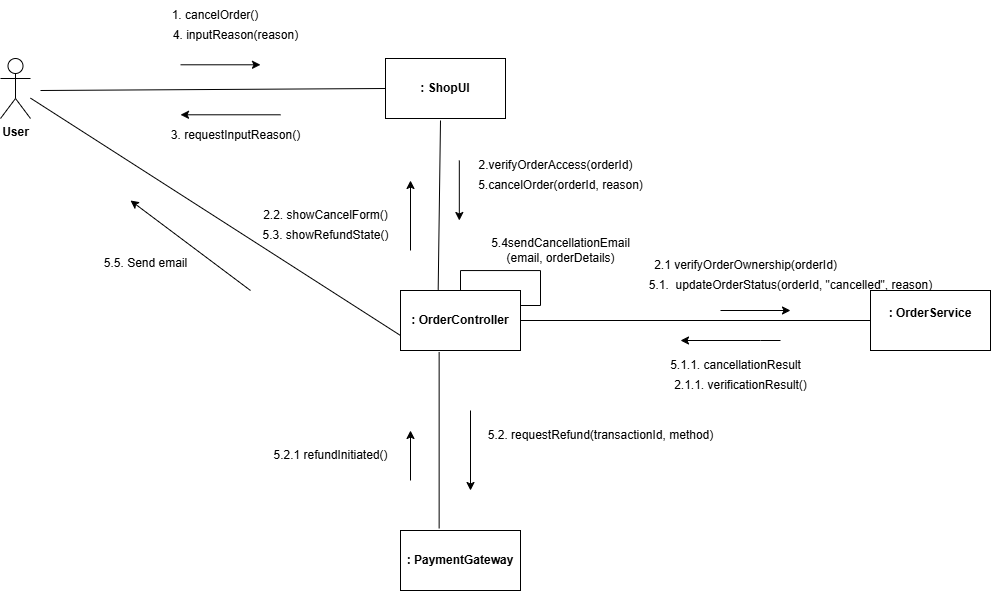

The diagram above was exported from draw.io. Its source (the exported page's mxGraphModel, read from the mxfile embedded in the PNG):
<mxGraphModel dx="1184" dy="611" grid="1" gridSize="10" guides="1" tooltips="1" connect="1" arrows="1" fold="1" page="1" pageScale="1" pageWidth="850" pageHeight="1100" math="0" shadow="0">
  <root>
    <mxCell id="0" />
    <mxCell id="1" parent="0" />
    <mxCell id="HfENYG_coxyejBx5tCMK-1" value="&lt;b&gt;User&lt;/b&gt;&lt;div&gt;&lt;br&gt;&lt;/div&gt;" style="shape=umlActor;verticalLabelPosition=bottom;verticalAlign=top;html=1;outlineConnect=0;" vertex="1" parent="1">
      <mxGeometry x="40" y="88" width="30" height="60" as="geometry" />
    </mxCell>
    <mxCell id="HfENYG_coxyejBx5tCMK-2" value="&lt;b&gt;: ShopUI&lt;/b&gt;" style="rounded=0;whiteSpace=wrap;html=1;" vertex="1" parent="1">
      <mxGeometry x="425" y="88" width="120" height="60" as="geometry" />
    </mxCell>
    <mxCell id="HfENYG_coxyejBx5tCMK-3" value="&lt;b&gt;: OrderController&lt;/b&gt;" style="rounded=0;whiteSpace=wrap;html=1;" vertex="1" parent="1">
      <mxGeometry x="440" y="320" width="120" height="60" as="geometry" />
    </mxCell>
    <mxCell id="HfENYG_coxyejBx5tCMK-5" value="&lt;b&gt;: OrderService&lt;/b&gt;&lt;div&gt;&lt;br&gt;&lt;/div&gt;" style="whiteSpace=wrap;html=1;" vertex="1" parent="1">
      <mxGeometry x="910" y="320" width="120" height="60" as="geometry" />
    </mxCell>
    <mxCell id="HfENYG_coxyejBx5tCMK-7" value="&lt;b&gt;: PaymentGateway&lt;/b&gt;" style="rounded=0;whiteSpace=wrap;html=1;" vertex="1" parent="1">
      <mxGeometry x="440" y="560" width="120" height="60" as="geometry" />
    </mxCell>
    <mxCell id="HfENYG_coxyejBx5tCMK-8" value="1. cancelOrder()" style="text;html=1;align=center;verticalAlign=middle;whiteSpace=wrap;rounded=0;" vertex="1" parent="1">
      <mxGeometry x="180" y="30" width="150" height="30" as="geometry" />
    </mxCell>
    <mxCell id="HfENYG_coxyejBx5tCMK-9" value="2.verifyOrderAccess(orderId)" style="text;html=1;align=center;verticalAlign=middle;resizable=0;points=[];autosize=1;strokeColor=none;fillColor=none;" vertex="1" parent="1">
      <mxGeometry x="505" y="180" width="180" height="30" as="geometry" />
    </mxCell>
    <mxCell id="HfENYG_coxyejBx5tCMK-10" value="5.4sendCancellationEmail&lt;div&gt;(email, orderDetails)&lt;/div&gt;" style="text;html=1;align=center;verticalAlign=middle;resizable=0;points=[];autosize=1;strokeColor=none;fillColor=none;" vertex="1" parent="1">
      <mxGeometry x="520" y="260" width="160" height="40" as="geometry" />
    </mxCell>
    <mxCell id="HfENYG_coxyejBx5tCMK-11" value="" style="endArrow=none;html=1;rounded=0;entryX=0;entryY=0.5;entryDx=0;entryDy=0;" edge="1" parent="1" target="HfENYG_coxyejBx5tCMK-2">
      <mxGeometry width="50" height="50" relative="1" as="geometry">
        <mxPoint x="80" y="120" as="sourcePoint" />
        <mxPoint x="410" y="150" as="targetPoint" />
      </mxGeometry>
    </mxCell>
    <mxCell id="HfENYG_coxyejBx5tCMK-12" value="" style="endArrow=classic;html=1;rounded=0;" edge="1" parent="1">
      <mxGeometry width="50" height="50" relative="1" as="geometry">
        <mxPoint x="220" y="94.29" as="sourcePoint" />
        <mxPoint x="300" y="94.29" as="targetPoint" />
      </mxGeometry>
    </mxCell>
    <mxCell id="HfENYG_coxyejBx5tCMK-14" value="" style="endArrow=none;html=1;rounded=0;entryX=0.314;entryY=-0.011;entryDx=0;entryDy=0;entryPerimeter=0;" edge="1" parent="1" target="HfENYG_coxyejBx5tCMK-3">
      <mxGeometry width="50" height="50" relative="1" as="geometry">
        <mxPoint x="480" y="150" as="sourcePoint" />
        <mxPoint x="300" y="270" as="targetPoint" />
        <Array as="points">
          <mxPoint x="480" y="150" />
        </Array>
      </mxGeometry>
    </mxCell>
    <mxCell id="HfENYG_coxyejBx5tCMK-15" value="" style="endArrow=classic;html=1;rounded=0;" edge="1" parent="1">
      <mxGeometry width="50" height="50" relative="1" as="geometry">
        <mxPoint x="510" y="440" as="sourcePoint" />
        <mxPoint x="510" y="520" as="targetPoint" />
      </mxGeometry>
    </mxCell>
    <mxCell id="HfENYG_coxyejBx5tCMK-16" value="" style="endArrow=classic;html=1;rounded=0;" edge="1" parent="1">
      <mxGeometry width="50" height="50" relative="1" as="geometry">
        <mxPoint x="498.81999999999994" y="190" as="sourcePoint" />
        <mxPoint x="498.81999999999994" y="250" as="targetPoint" />
      </mxGeometry>
    </mxCell>
    <mxCell id="HfENYG_coxyejBx5tCMK-17" value="" style="endArrow=none;html=1;rounded=0;entryX=1;entryY=0.5;entryDx=0;entryDy=0;exitX=0;exitY=0.5;exitDx=0;exitDy=0;" edge="1" parent="1" source="HfENYG_coxyejBx5tCMK-5" target="HfENYG_coxyejBx5tCMK-3">
      <mxGeometry width="50" height="50" relative="1" as="geometry">
        <mxPoint x="360" y="270" as="sourcePoint" />
        <mxPoint x="410" y="220" as="targetPoint" />
      </mxGeometry>
    </mxCell>
    <mxCell id="HfENYG_coxyejBx5tCMK-18" value="2.1&amp;nbsp;verifyOrderOwnership(orderId)" style="text;html=1;align=center;verticalAlign=middle;resizable=0;points=[];autosize=1;strokeColor=none;fillColor=none;" vertex="1" parent="1">
      <mxGeometry x="680" y="280" width="210" height="30" as="geometry" />
    </mxCell>
    <mxCell id="HfENYG_coxyejBx5tCMK-19" value="" style="endArrow=classic;html=1;rounded=0;" edge="1" parent="1">
      <mxGeometry width="50" height="50" relative="1" as="geometry">
        <mxPoint x="450" y="510" as="sourcePoint" />
        <mxPoint x="450" y="460" as="targetPoint" />
      </mxGeometry>
    </mxCell>
    <mxCell id="HfENYG_coxyejBx5tCMK-20" value="" style="endArrow=classic;html=1;rounded=0;" edge="1" parent="1">
      <mxGeometry width="50" height="50" relative="1" as="geometry">
        <mxPoint x="450" y="280" as="sourcePoint" />
        <mxPoint x="450" y="210" as="targetPoint" />
        <Array as="points" />
      </mxGeometry>
    </mxCell>
    <mxCell id="HfENYG_coxyejBx5tCMK-21" value="2.1.1.&amp;nbsp;verificationResult()" style="text;html=1;align=center;verticalAlign=middle;resizable=0;points=[];autosize=1;strokeColor=none;fillColor=none;" vertex="1" parent="1">
      <mxGeometry x="700" y="400" width="160" height="30" as="geometry" />
    </mxCell>
    <mxCell id="HfENYG_coxyejBx5tCMK-23" value="2.2. showCancelForm()" style="text;html=1;align=center;verticalAlign=middle;resizable=0;points=[];autosize=1;strokeColor=none;fillColor=none;" vertex="1" parent="1">
      <mxGeometry x="290" y="230" width="150" height="30" as="geometry" />
    </mxCell>
    <mxCell id="HfENYG_coxyejBx5tCMK-24" value="" style="endArrow=classic;html=1;rounded=0;" edge="1" parent="1">
      <mxGeometry width="50" height="50" relative="1" as="geometry">
        <mxPoint x="320" y="144.29" as="sourcePoint" />
        <mxPoint x="220" y="144.29" as="targetPoint" />
      </mxGeometry>
    </mxCell>
    <mxCell id="HfENYG_coxyejBx5tCMK-25" value="3. requestInputReason()" style="text;html=1;align=center;verticalAlign=middle;resizable=0;points=[];autosize=1;strokeColor=none;fillColor=none;" vertex="1" parent="1">
      <mxGeometry x="200" y="150" width="150" height="30" as="geometry" />
    </mxCell>
    <mxCell id="HfENYG_coxyejBx5tCMK-26" value="4. inputReason(reason)" style="text;html=1;align=center;verticalAlign=middle;resizable=0;points=[];autosize=1;strokeColor=none;fillColor=none;" vertex="1" parent="1">
      <mxGeometry x="200" y="50" width="150" height="30" as="geometry" />
    </mxCell>
    <mxCell id="HfENYG_coxyejBx5tCMK-27" value="5.cancelOrder(orderId, reason)" style="text;html=1;align=center;verticalAlign=middle;resizable=0;points=[];autosize=1;strokeColor=none;fillColor=none;" vertex="1" parent="1">
      <mxGeometry x="505" y="200" width="190" height="30" as="geometry" />
    </mxCell>
    <mxCell id="HfENYG_coxyejBx5tCMK-28" value="5.1.1.&amp;nbsp;cancellationResult" style="text;html=1;align=center;verticalAlign=middle;resizable=0;points=[];autosize=1;strokeColor=none;fillColor=none;" vertex="1" parent="1">
      <mxGeometry x="700" y="380" width="150" height="30" as="geometry" />
    </mxCell>
    <mxCell id="HfENYG_coxyejBx5tCMK-29" value="5.1.&amp;nbsp; updateOrderStatus(orderId, &quot;cancelled&quot;, reason)" style="text;html=1;align=center;verticalAlign=middle;resizable=0;points=[];autosize=1;strokeColor=none;fillColor=none;" vertex="1" parent="1">
      <mxGeometry x="675" y="300" width="310" height="30" as="geometry" />
    </mxCell>
    <mxCell id="HfENYG_coxyejBx5tCMK-31" value="5.2. requestRefund(transactionId, method)" style="text;html=1;align=center;verticalAlign=middle;resizable=0;points=[];autosize=1;strokeColor=none;fillColor=none;" vertex="1" parent="1">
      <mxGeometry x="515" y="450" width="250" height="30" as="geometry" />
    </mxCell>
    <mxCell id="HfENYG_coxyejBx5tCMK-32" value="5.2.1&amp;nbsp;refundInitiated()" style="text;html=1;align=center;verticalAlign=middle;resizable=0;points=[];autosize=1;strokeColor=none;fillColor=none;" vertex="1" parent="1">
      <mxGeometry x="300" y="470" width="140" height="30" as="geometry" />
    </mxCell>
    <mxCell id="HfENYG_coxyejBx5tCMK-34" value="" style="endArrow=classic;html=1;rounded=0;" edge="1" parent="1">
      <mxGeometry width="50" height="50" relative="1" as="geometry">
        <mxPoint x="760" y="340" as="sourcePoint" />
        <mxPoint x="830" y="340" as="targetPoint" />
      </mxGeometry>
    </mxCell>
    <mxCell id="HfENYG_coxyejBx5tCMK-35" value="" style="endArrow=classic;html=1;rounded=0;" edge="1" parent="1">
      <mxGeometry width="50" height="50" relative="1" as="geometry">
        <mxPoint x="820" y="370" as="sourcePoint" />
        <mxPoint x="720" y="370" as="targetPoint" />
        <Array as="points">
          <mxPoint x="800" y="370" />
        </Array>
      </mxGeometry>
    </mxCell>
    <mxCell id="HfENYG_coxyejBx5tCMK-36" value="5.3. showRefundState()" style="text;html=1;align=center;verticalAlign=middle;resizable=0;points=[];autosize=1;strokeColor=none;fillColor=none;" vertex="1" parent="1">
      <mxGeometry x="290" y="250" width="150" height="30" as="geometry" />
    </mxCell>
    <mxCell id="HfENYG_coxyejBx5tCMK-37" style="edgeStyle=orthogonalEdgeStyle;rounded=0;orthogonalLoop=1;jettySize=auto;html=1;exitX=0.5;exitY=0;exitDx=0;exitDy=0;entryX=1;entryY=0.25;entryDx=0;entryDy=0;strokeColor=default;endArrow=none;startFill=0;" edge="1" parent="1" source="HfENYG_coxyejBx5tCMK-3" target="HfENYG_coxyejBx5tCMK-3">
      <mxGeometry relative="1" as="geometry" />
    </mxCell>
    <mxCell id="HfENYG_coxyejBx5tCMK-39" value="" style="endArrow=none;html=1;rounded=0;exitX=0.322;exitY=-0.033;exitDx=0;exitDy=0;exitPerimeter=0;entryX=0.322;entryY=1.024;entryDx=0;entryDy=0;entryPerimeter=0;" edge="1" parent="1" source="HfENYG_coxyejBx5tCMK-7" target="HfENYG_coxyejBx5tCMK-3">
      <mxGeometry width="50" height="50" relative="1" as="geometry">
        <mxPoint x="420" y="400" as="sourcePoint" />
        <mxPoint x="470" y="350" as="targetPoint" />
      </mxGeometry>
    </mxCell>
    <mxCell id="HfENYG_coxyejBx5tCMK-41" value="" style="endArrow=none;html=1;rounded=0;entryX=0;entryY=0.75;entryDx=0;entryDy=0;" edge="1" parent="1" source="HfENYG_coxyejBx5tCMK-1" target="HfENYG_coxyejBx5tCMK-3">
      <mxGeometry width="50" height="50" relative="1" as="geometry">
        <mxPoint x="420" y="430" as="sourcePoint" />
        <mxPoint x="470" y="380" as="targetPoint" />
      </mxGeometry>
    </mxCell>
    <mxCell id="HfENYG_coxyejBx5tCMK-42" value="" style="endArrow=classic;html=1;rounded=0;" edge="1" parent="1">
      <mxGeometry width="50" height="50" relative="1" as="geometry">
        <mxPoint x="290" y="320" as="sourcePoint" />
        <mxPoint x="170" y="230" as="targetPoint" />
      </mxGeometry>
    </mxCell>
    <mxCell id="HfENYG_coxyejBx5tCMK-43" value="5.5. Send email&lt;div&gt;&lt;br&gt;&lt;/div&gt;" style="text;html=1;align=center;verticalAlign=middle;resizable=0;points=[];autosize=1;strokeColor=none;fillColor=none;" vertex="1" parent="1">
      <mxGeometry x="130" y="280" width="110" height="40" as="geometry" />
    </mxCell>
  </root>
</mxGraphModel>